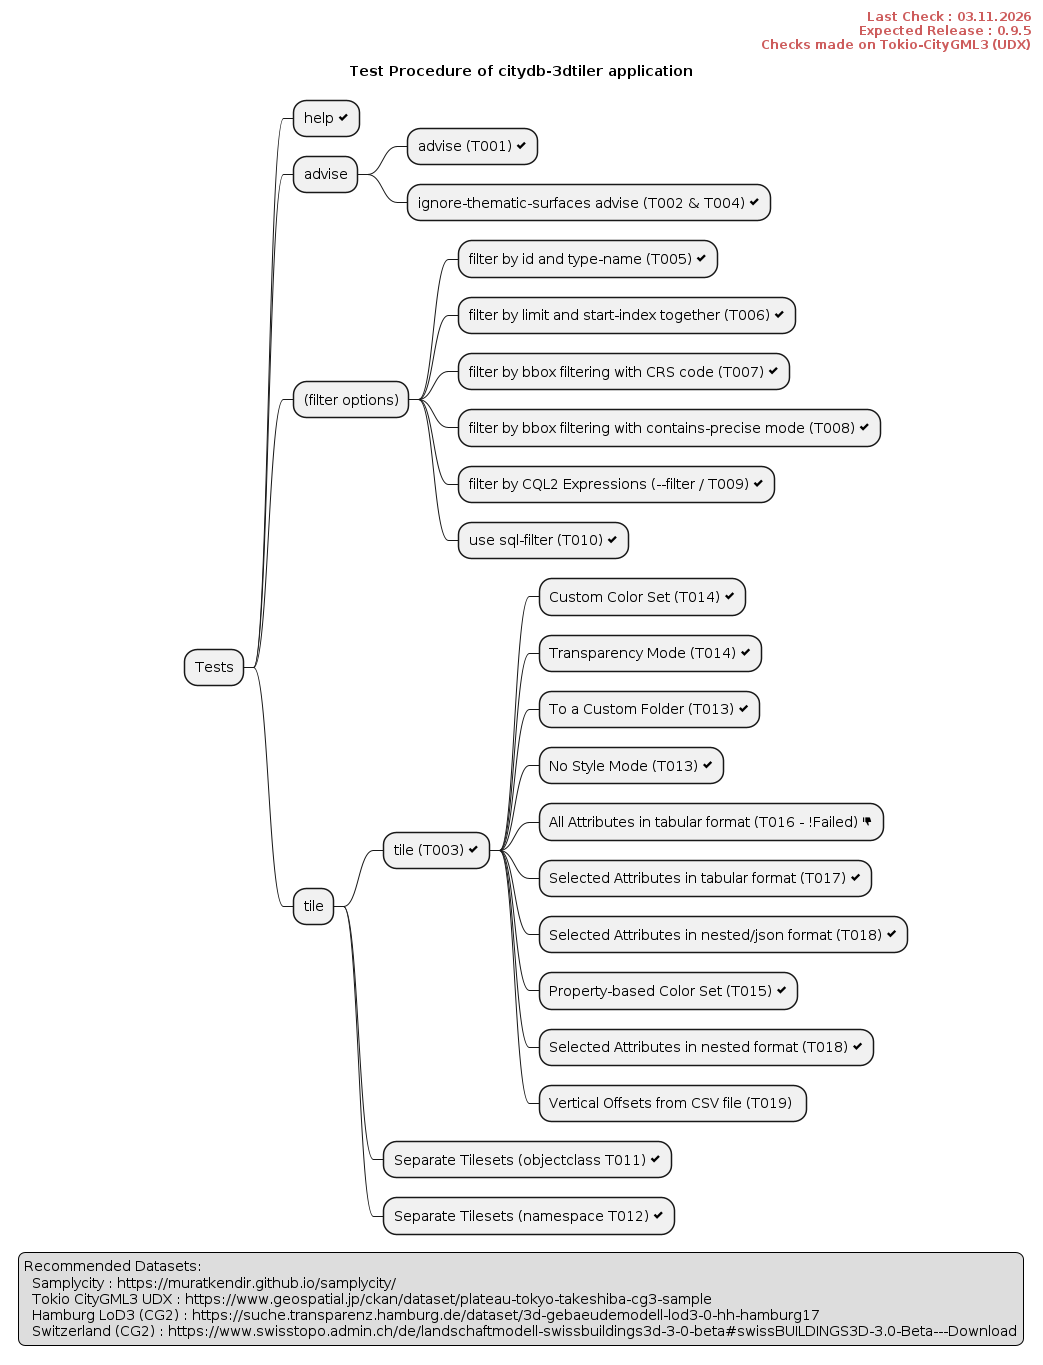

The diagram above was rendered by PlantUML. Its source (embedded in the PNG):
@startmindmap
title Test Procedure of citydb-3dtiler application
header
<font color=indianred size=12><b>Last Check : 03.11.2026</b></font>
<font color=indianred size=12><b>Expected Release : 0.9.5</b></font>
<font color=indianred size=12><b>Checks made on Tokio-CityGML3 (UDX)</b></font>
endheader

'!include docs/includes/puml/card-style.puml

* Tests
** help <&check>
** advise
*** advise (T001) <&check>
*** ignore-thematic-surfaces advise (T002 & T004) <&check>
** (filter options)
*** filter by id and type-name (T005) <&check>
*** filter by limit and start-index together (T006) <&check>
*** filter by bbox filtering with CRS code (T007) <&check>
*** filter by bbox filtering with contains-precise mode (T008) <&check>
*** filter by CQL2 Expressions (--filter / T009) <&check>
*** use sql-filter (T010) <&check>
** tile
*** tile (T003) <&check>
**** Custom Color Set (T014) <&check>
**** Transparency Mode (T014) <&check>
**** To a Custom Folder (T013) <&check>
**** No Style Mode (T013) <&check>
**** All Attributes in tabular format (T016 - !Failed) <&thumb-down>
**** Selected Attributes in tabular format (T017) <&check>
**** Selected Attributes in nested/json format (T018) <&check>
**** Property-based Color Set (T015) <&check>
**** Selected Attributes in nested format (T018) <&check>
**** Vertical Offsets from CSV file (T019) <&checked>
*** Separate Tilesets (objectclass T011) <&check>
*** Separate Tilesets (namespace T012) <&check>


legend left
Recommended Datasets:
  Samplycity : https://muratkendir.github.io/samplycity/
  Tokio CityGML3 UDX : https://www.geospatial.jp/ckan/dataset/plateau-tokyo-takeshiba-cg3-sample
  Hamburg LoD3 (CG2) : https://suche.transparenz.hamburg.de/dataset/3d-gebaeudemodell-lod3-0-hh-hamburg17
  Switzerland (CG2) : https://www.swisstopo.admin.ch/de/landschaftmodell-swissbuildings3d-3-0-beta#swissBUILDINGS3D-3.0-Beta---Download
endlegend

@endmindmap